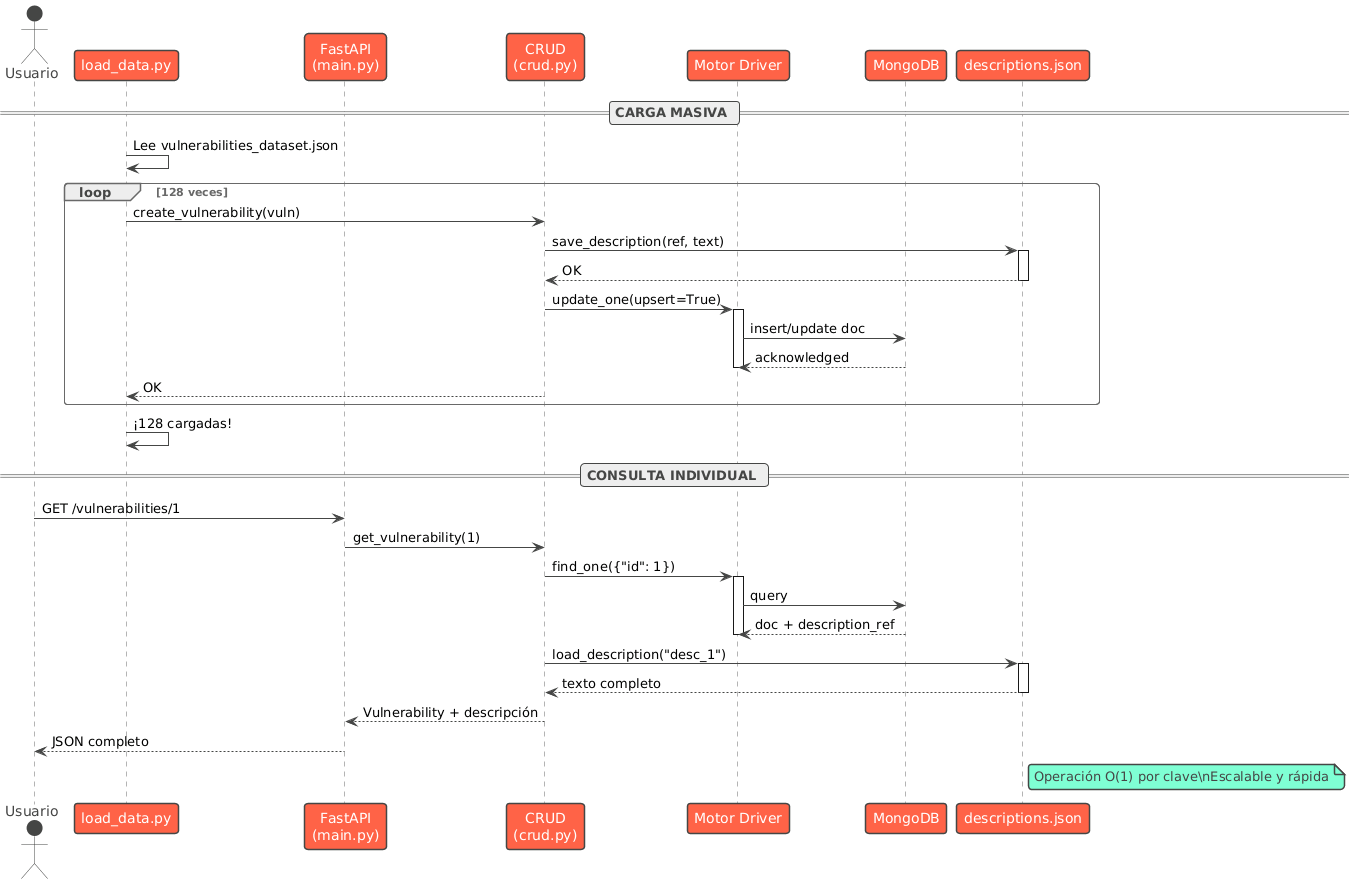

The diagram above was rendered by PlantUML. Its source (embedded in the PNG):
@startuml
!theme vibrant

actor Usuario
participant "load_data.py" as script
participant "FastAPI\n(main.py)" as api
participant "CRUD\n(crud.py)" as crud
participant "Motor Driver" as motor
participant "MongoDB" as db
participant "descriptions.json" as file

== CARGA MASIVA ==
script -> script: Lee vulnerabilities_dataset.json
loop 128 veces
  script -> crud: create_vulnerability(vuln)
  crud -> file: save_description(ref, text)
  activate file
  file --> crud: OK
  deactivate file
  crud -> motor: update_one(upsert=True)
  activate motor
  motor -> db: insert/update doc
  db --> motor: acknowledged
  deactivate motor
  crud --> script: OK
end loop
script -> script: ¡128 cargadas!

== CONSULTA INDIVIDUAL ==
Usuario -> api: GET /vulnerabilities/1
api -> crud: get_vulnerability(1)
crud -> motor: find_one({"id": 1})
activate motor
motor -> db: query
db --> motor: doc + description_ref
deactivate motor
crud -> file: load_description("desc_1")
activate file
file --> crud: texto completo
deactivate file
crud --> api: Vulnerability + descripción
api --> Usuario: JSON completo

note right of file
  Operación O(1) por clave\nEscalable y rápida
end note
@enduml